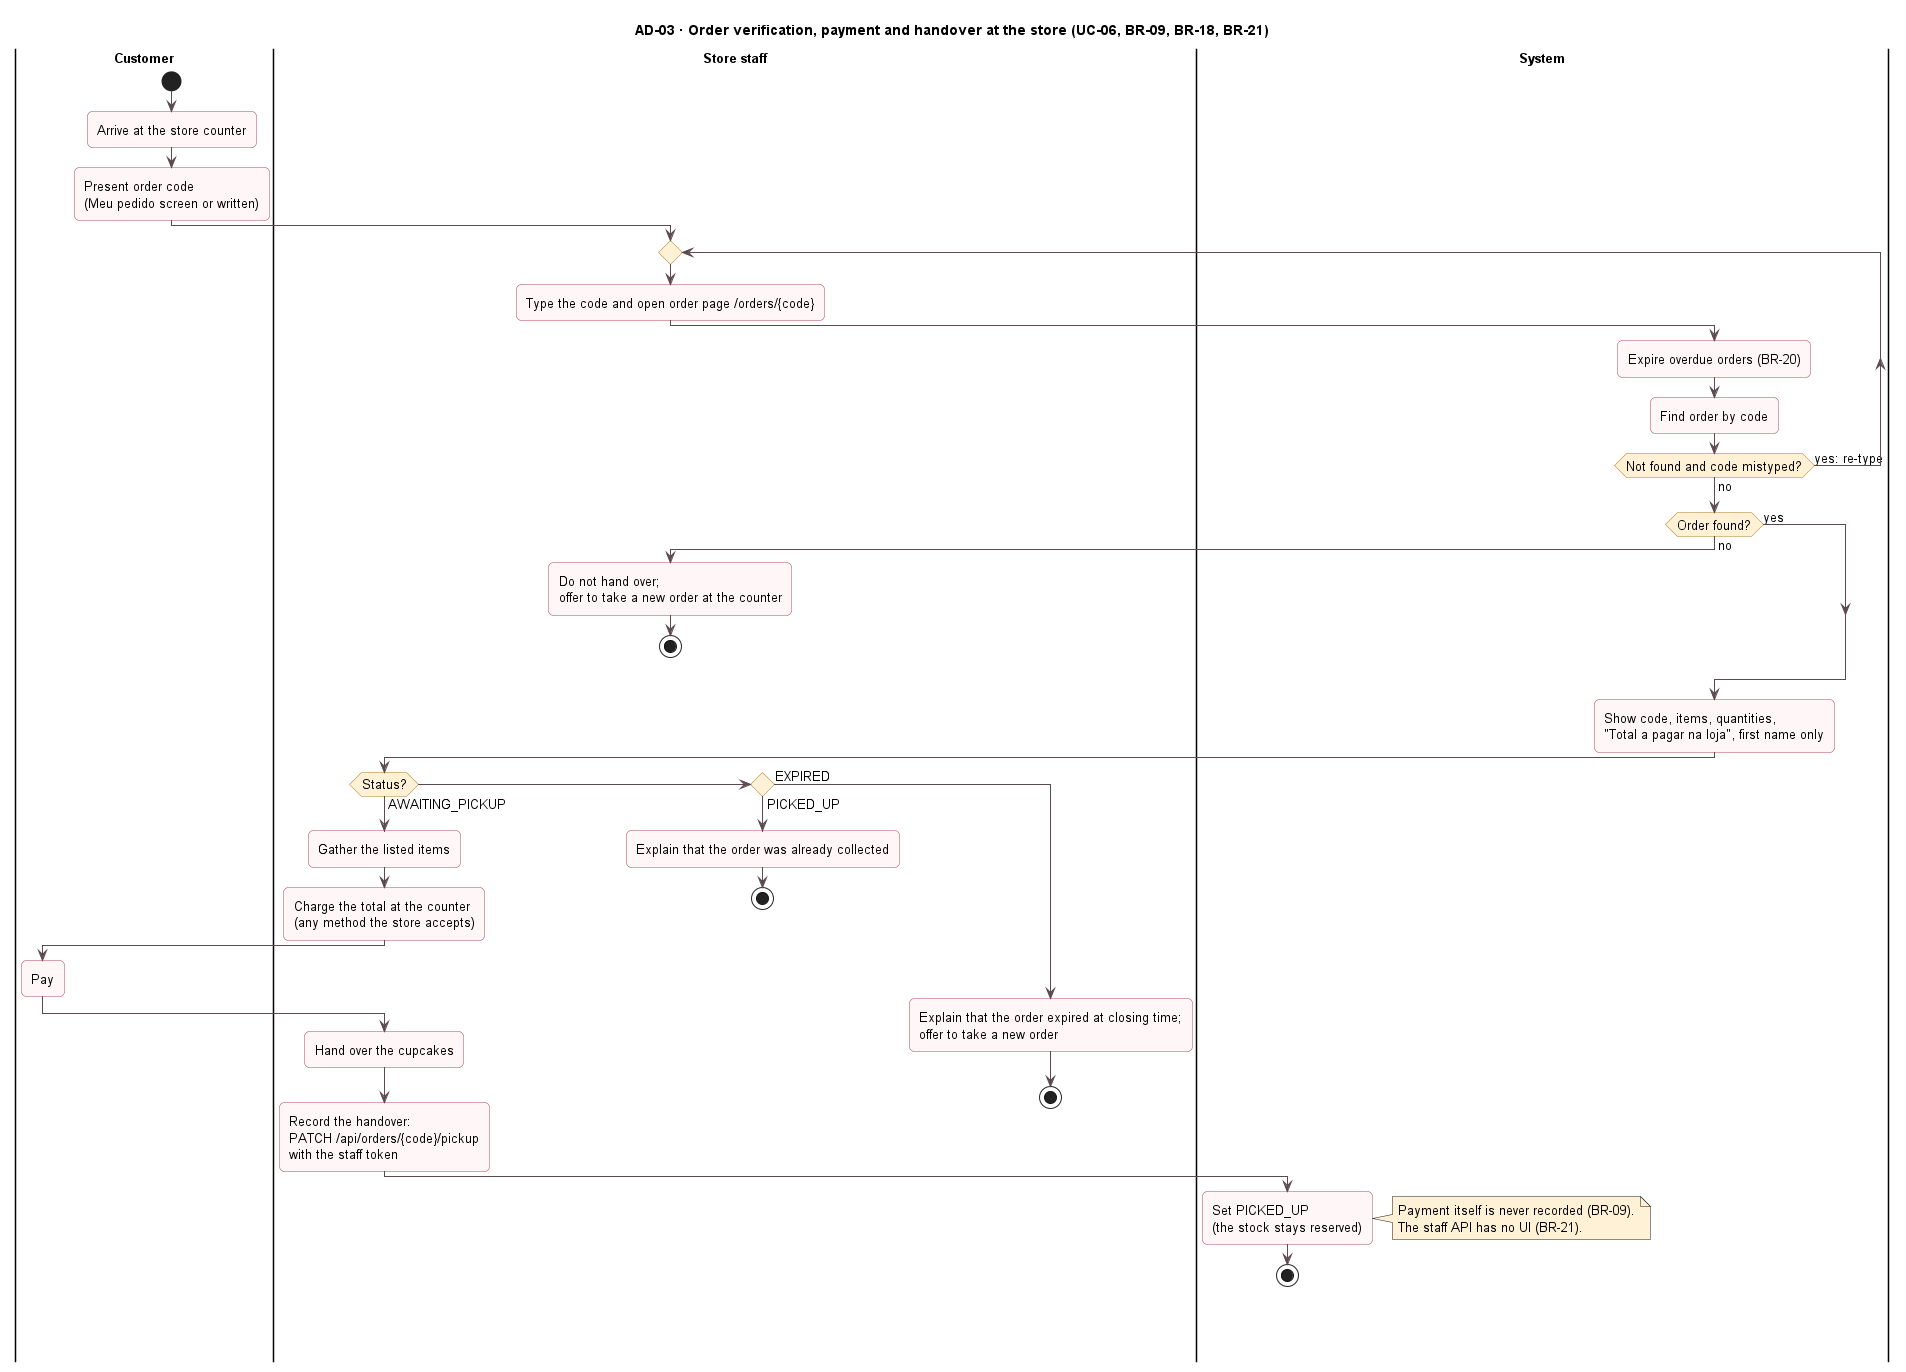

The diagram above was rendered by PlantUML. Its source (embedded in the PNG):
@startuml ad-03-pickup-verification
!include ../_style.iuml
title AD-03 · Order verification, payment and handover at the store (UC-06, BR-09, BR-18, BR-21)

|Customer|
start
:Arrive at the store counter;
:Present order code\n(Meu pedido screen or written);
repeat
  |Store staff|
  :Type the code and open order page /orders/{code};
  |System|
  :Expire overdue orders (BR-20);
  :Find order by code;
repeat while (Not found and code mistyped?) is (yes: re-type) not (no)
if (Order found?) then (no)
  |Store staff|
  :Do not hand over;\noffer to take a new order at the counter;
  stop
else (yes)
endif
|System|
:Show code, items, quantities,\n"Total a pagar na loja", first name only;
|Store staff|
if (Status?) then (AWAITING_PICKUP)
  :Gather the listed items;
  :Charge the total at the counter\n(any method the store accepts);
  |Customer|
  :Pay;
  |Store staff|
  :Hand over the cupcakes;
  :Record the handover:\nPATCH /api/orders/{code}/pickup\nwith the staff token;
  |System|
  :Set PICKED_UP\n(the stock stays reserved);
  note right
    Payment itself is never recorded (BR-09).
    The staff API has no UI (BR-21).
  end note
  stop
elseif () then (PICKED_UP)
  |Store staff|
  :Explain that the order was already collected;
  stop
else (EXPIRED)
  |Store staff|
  :Explain that the order expired at closing time;\noffer to take a new order;
  stop
endif
@enduml